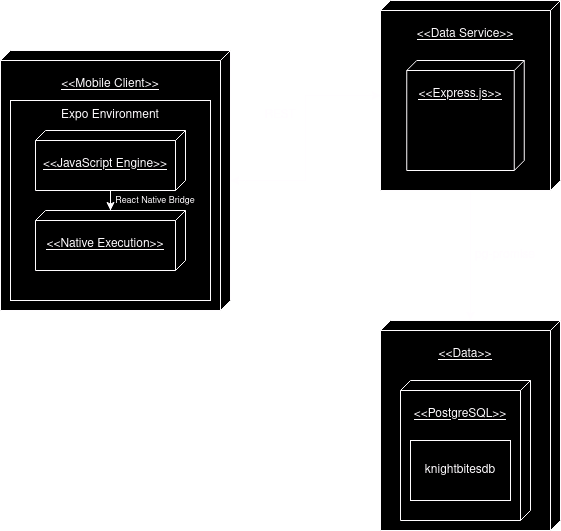

The diagram above was exported from draw.io. Its source (the exported page's mxGraphModel, read from the mxfile embedded in the PNG):
<mxGraphModel dx="1223" dy="735" grid="1" gridSize="10" guides="1" tooltips="1" connect="1" arrows="1" fold="1" page="1" pageScale="1" pageWidth="1100" pageHeight="850" background="#ffffff" math="0" shadow="0">
  <root>
    <mxCell id="0" />
    <mxCell id="1" parent="0" />
    <mxCell id="0IBxOrXmK-J7MZhd9r5G-3" value="&lt;p&gt;&amp;lt;&amp;lt;Mobile Client&amp;gt;&amp;gt;&lt;/p&gt;" style="verticalAlign=top;align=center;spacingTop=8;spacingLeft=2;spacingRight=12;shape=cube;size=10;direction=south;fontStyle=4;html=1;whiteSpace=wrap;" parent="1" vertex="1">
      <mxGeometry x="100" y="170" width="230" height="260" as="geometry" />
    </mxCell>
    <mxCell id="0IBxOrXmK-J7MZhd9r5G-4" value="&lt;p&gt;&amp;lt;&amp;lt;Data Service&amp;gt;&amp;gt;&lt;/p&gt;" style="verticalAlign=top;align=center;spacingTop=8;spacingLeft=2;spacingRight=12;shape=cube;size=10;direction=south;fontStyle=4;html=1;whiteSpace=wrap;" parent="1" vertex="1">
      <mxGeometry x="480" y="120" width="180" height="190" as="geometry" />
    </mxCell>
    <mxCell id="0IBxOrXmK-J7MZhd9r5G-5" value="&lt;p&gt;&amp;lt;&amp;lt;Data&amp;gt;&amp;gt;&lt;/p&gt;" style="verticalAlign=top;align=center;spacingTop=8;spacingLeft=2;spacingRight=12;shape=cube;size=10;direction=south;fontStyle=4;html=1;whiteSpace=wrap;" parent="1" vertex="1">
      <mxGeometry x="480" y="440" width="180" height="210" as="geometry" />
    </mxCell>
    <mxCell id="5g2B00Ulnvkr_8jF5JGp-4" value="" style="group" parent="1" connectable="0" vertex="1">
      <mxGeometry x="500" y="500" width="130" height="140" as="geometry" />
    </mxCell>
    <mxCell id="5g2B00Ulnvkr_8jF5JGp-2" value="&lt;p&gt;&amp;lt;&amp;lt;PostgreSQL&amp;gt;&amp;gt;&lt;/p&gt;" style="verticalAlign=top;align=center;spacingTop=8;spacingLeft=2;spacingRight=12;shape=cube;size=10;direction=south;fontStyle=4;html=1;whiteSpace=wrap;" parent="5g2B00Ulnvkr_8jF5JGp-4" vertex="1">
      <mxGeometry width="130" height="140" as="geometry" />
    </mxCell>
    <mxCell id="5g2B00Ulnvkr_8jF5JGp-3" value="knightbitesdb" style="rounded=0;whiteSpace=wrap;html=1;" parent="5g2B00Ulnvkr_8jF5JGp-4" vertex="1">
      <mxGeometry x="10" y="60" width="100" height="60" as="geometry" />
    </mxCell>
    <mxCell id="5g2B00Ulnvkr_8jF5JGp-8" value="&lt;p&gt;&amp;lt;&amp;lt;Express.js&amp;gt;&amp;gt;&lt;/p&gt;" style="verticalAlign=top;align=center;spacingTop=8;spacingLeft=2;spacingRight=12;shape=cube;size=10;direction=south;fontStyle=4;html=1;whiteSpace=wrap;" parent="1" vertex="1">
      <mxGeometry x="506.25" y="180" width="117.5" height="110" as="geometry" />
    </mxCell>
    <mxCell id="5g2B00Ulnvkr_8jF5JGp-14" value="" style="group" parent="1" connectable="0" vertex="1">
      <mxGeometry x="570" y="360" width="70" height="30" as="geometry" />
    </mxCell>
    <mxCell id="5g2B00Ulnvkr_8jF5JGp-12" style="edgeStyle=orthogonalEdgeStyle;rounded=0;orthogonalLoop=1;jettySize=auto;html=1;" parent="5g2B00Ulnvkr_8jF5JGp-14" source="0IBxOrXmK-J7MZhd9r5G-4" target="0IBxOrXmK-J7MZhd9r5G-5" edge="1">
      <mxGeometry relative="1" as="geometry" />
    </mxCell>
    <mxCell id="5g2B00Ulnvkr_8jF5JGp-13" value="pg-promise" style="text;html=1;align=center;verticalAlign=middle;whiteSpace=wrap;rounded=0;" parent="5g2B00Ulnvkr_8jF5JGp-14" vertex="1">
      <mxGeometry width="70" height="30" as="geometry" />
    </mxCell>
    <mxCell id="5g2B00Ulnvkr_8jF5JGp-15" value="" style="group" parent="1" connectable="0" vertex="1">
      <mxGeometry x="350" y="220" width="60" height="30" as="geometry" />
    </mxCell>
    <mxCell id="5g2B00Ulnvkr_8jF5JGp-9" style="edgeStyle=orthogonalEdgeStyle;rounded=0;orthogonalLoop=1;jettySize=auto;html=1;startArrow=classic;startFill=1;" parent="5g2B00Ulnvkr_8jF5JGp-15" source="0IBxOrXmK-J7MZhd9r5G-3" target="0IBxOrXmK-J7MZhd9r5G-4" edge="1">
      <mxGeometry relative="1" as="geometry" />
    </mxCell>
    <mxCell id="5g2B00Ulnvkr_8jF5JGp-10" value="REST" style="text;html=1;align=center;verticalAlign=middle;whiteSpace=wrap;rounded=0;" parent="5g2B00Ulnvkr_8jF5JGp-15" vertex="1">
      <mxGeometry width="60" height="30" as="geometry" />
    </mxCell>
    <mxCell id="5g2B00Ulnvkr_8jF5JGp-19" value="" style="group" parent="1" connectable="0" vertex="1">
      <mxGeometry x="110" y="220" width="220" height="200" as="geometry" />
    </mxCell>
    <mxCell id="5g2B00Ulnvkr_8jF5JGp-17" value="" style="rounded=0;whiteSpace=wrap;html=1;align=center;" parent="5g2B00Ulnvkr_8jF5JGp-19" vertex="1">
      <mxGeometry width="200" height="200" as="geometry" />
    </mxCell>
    <mxCell id="5g2B00Ulnvkr_8jF5JGp-18" value="Expo Environment" style="text;html=1;align=center;verticalAlign=middle;whiteSpace=wrap;rounded=0;" parent="5g2B00Ulnvkr_8jF5JGp-19" vertex="1">
      <mxGeometry x="50" width="100" height="30" as="geometry" />
    </mxCell>
    <mxCell id="5g2B00Ulnvkr_8jF5JGp-16" value="&lt;p&gt;&amp;lt;&amp;lt;JavaScript Engine&amp;gt;&amp;gt;&lt;/p&gt;" style="verticalAlign=top;align=center;spacingTop=8;spacingLeft=2;spacingRight=12;shape=cube;size=10;direction=south;fontStyle=4;html=1;whiteSpace=wrap;" parent="5g2B00Ulnvkr_8jF5JGp-19" vertex="1">
      <mxGeometry x="25" y="30" width="150" height="60" as="geometry" />
    </mxCell>
    <mxCell id="5g2B00Ulnvkr_8jF5JGp-20" value="&lt;p&gt;&amp;lt;&amp;lt;Native Execution&amp;gt;&amp;gt;&lt;/p&gt;" style="verticalAlign=top;align=center;spacingTop=8;spacingLeft=2;spacingRight=12;shape=cube;size=10;direction=south;fontStyle=4;html=1;whiteSpace=wrap;" parent="5g2B00Ulnvkr_8jF5JGp-19" vertex="1">
      <mxGeometry x="25" y="110" width="150" height="60" as="geometry" />
    </mxCell>
    <mxCell id="5g2B00Ulnvkr_8jF5JGp-23" value="" style="group" parent="5g2B00Ulnvkr_8jF5JGp-19" connectable="0" vertex="1">
      <mxGeometry x="100" y="85" width="90" height="30" as="geometry" />
    </mxCell>
    <mxCell id="5g2B00Ulnvkr_8jF5JGp-21" style="edgeStyle=orthogonalEdgeStyle;rounded=0;orthogonalLoop=1;jettySize=auto;html=1;" parent="5g2B00Ulnvkr_8jF5JGp-23" source="5g2B00Ulnvkr_8jF5JGp-16" target="5g2B00Ulnvkr_8jF5JGp-20" edge="1">
      <mxGeometry relative="1" as="geometry" />
    </mxCell>
    <mxCell id="5g2B00Ulnvkr_8jF5JGp-22" value="&lt;font style=&quot;font-size: 9px;&quot;&gt;React Native Bridge&lt;/font&gt;" style="text;html=1;align=center;verticalAlign=middle;whiteSpace=wrap;rounded=0;" parent="5g2B00Ulnvkr_8jF5JGp-23" vertex="1">
      <mxGeometry width="90" height="30" as="geometry" />
    </mxCell>
  </root>
</mxGraphModel>